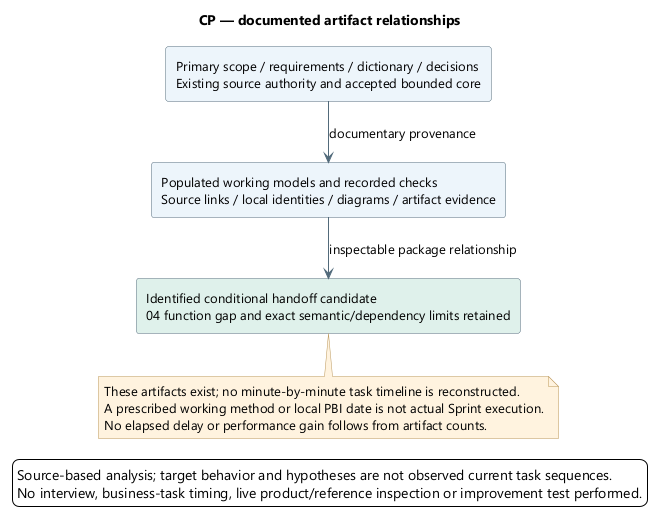

The diagram above was rendered by PlantUML. Its source (embedded in the PNG):
@startuml
skinparam backgroundColor white
skinparam defaultFontName Segoe UI
skinparam defaultFontSize 13
skinparam shadowing false
skinparam ArrowColor #526B7B
skinparam rectangleBackgroundColor #EDF4FB
skinparam rectangleBorderColor #526B7B
skinparam noteBackgroundColor #FFF3DF
skinparam noteBorderColor #B99557
skinparam nodesep 38
skinparam ranksep 42
title CP — documented artifact relationships
top to bottom direction
rectangle "Primary scope / requirements / dictionary / decisions\nExisting source authority and accepted bounded core" as Source
rectangle "Populated working models and recorded checks\nSource links / local identities / diagrams / artifact evidence" as Model
rectangle "Identified conditional handoff candidate\n04 function gap and exact semantic/dependency limits retained" as Handoff #DFF1EA
Source --> Model : documentary provenance
Model --> Handoff : inspectable package relationship
note bottom of Handoff
These artifacts exist; no minute-by-minute task timeline is reconstructed.
A prescribed working method or local PBI date is not actual Sprint execution.
No elapsed delay or performance gain follows from artifact counts.
end note

legend bottom
Source-based analysis; target behavior and hypotheses are not observed current task sequences.
No interview, business-task timing, live product/reference inspection or improvement test performed.
endlegend
@enduml